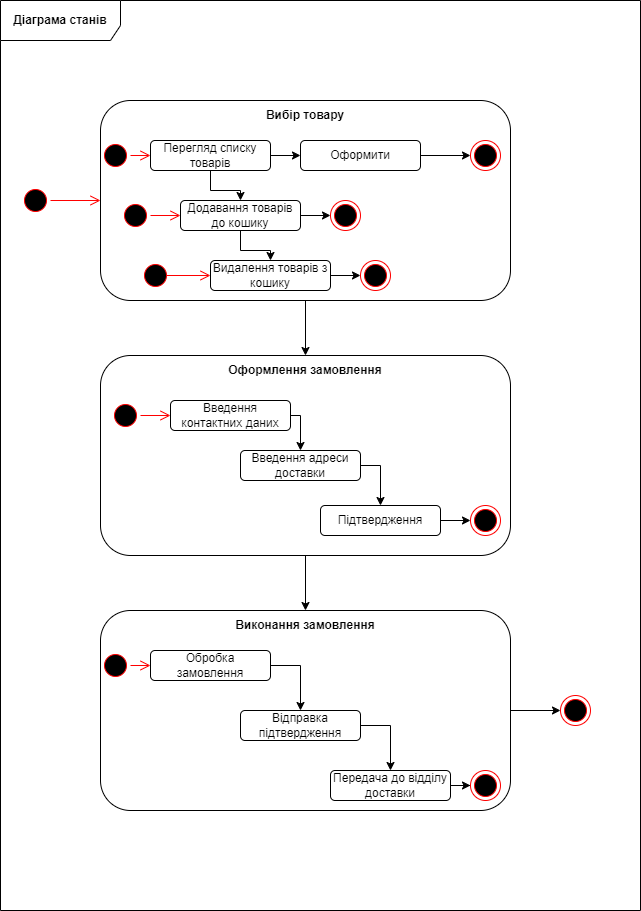

The diagram above was exported from draw.io. Its source (the exported page's mxGraphModel, read from the mxfile embedded in the PNG):
<mxGraphModel dx="1050" dy="491" grid="1" gridSize="10" guides="1" tooltips="1" connect="1" arrows="1" fold="1" page="1" pageScale="1" pageWidth="827" pageHeight="1169" math="0" shadow="0">
  <root>
    <mxCell id="0" />
    <mxCell id="1" parent="0" />
    <mxCell id="u_MnG1UjL-XZqBKr-aq3-173" value="" style="edgeStyle=orthogonalEdgeStyle;rounded=0;orthogonalLoop=1;jettySize=auto;html=1;" parent="1" source="u_MnG1UjL-XZqBKr-aq3-160" target="u_MnG1UjL-XZqBKr-aq3-172" edge="1">
      <mxGeometry relative="1" as="geometry" />
    </mxCell>
    <mxCell id="u_MnG1UjL-XZqBKr-aq3-160" value="" style="html=1;whiteSpace=wrap;rounded=1;" parent="1" vertex="1">
      <mxGeometry x="140" y="650" width="410" height="200" as="geometry" />
    </mxCell>
    <mxCell id="u_MnG1UjL-XZqBKr-aq3-161" value="" style="edgeStyle=orthogonalEdgeStyle;rounded=0;orthogonalLoop=1;jettySize=auto;html=1;" parent="1" source="u_MnG1UjL-XZqBKr-aq3-148" target="u_MnG1UjL-XZqBKr-aq3-124" edge="1">
      <mxGeometry relative="1" as="geometry" />
    </mxCell>
    <mxCell id="u_MnG1UjL-XZqBKr-aq3-148" value="" style="html=1;whiteSpace=wrap;rounded=1;" parent="1" vertex="1">
      <mxGeometry x="140" y="395" width="410" height="200" as="geometry" />
    </mxCell>
    <mxCell id="u_MnG1UjL-XZqBKr-aq3-1" value="&lt;b&gt;Діаграма станів&lt;/b&gt;" style="shape=umlFrame;whiteSpace=wrap;html=1;pointerEvents=0;width=120;height=40;" parent="1" vertex="1">
      <mxGeometry x="40" y="40" width="640" height="910" as="geometry" />
    </mxCell>
    <mxCell id="u_MnG1UjL-XZqBKr-aq3-151" value="" style="edgeStyle=orthogonalEdgeStyle;rounded=0;orthogonalLoop=1;jettySize=auto;html=1;entryX=0.5;entryY=0;entryDx=0;entryDy=0;" parent="1" source="u_MnG1UjL-XZqBKr-aq3-115" target="u_MnG1UjL-XZqBKr-aq3-148" edge="1">
      <mxGeometry relative="1" as="geometry">
        <mxPoint x="345" y="390" as="targetPoint" />
      </mxGeometry>
    </mxCell>
    <mxCell id="u_MnG1UjL-XZqBKr-aq3-115" value="" style="html=1;whiteSpace=wrap;rounded=1;" parent="1" vertex="1">
      <mxGeometry x="140" y="140" width="410" height="200" as="geometry" />
    </mxCell>
    <mxCell id="u_MnG1UjL-XZqBKr-aq3-122" value="&lt;b&gt;Вибір товару&lt;/b&gt;" style="text;html=1;strokeColor=none;fillColor=none;align=center;verticalAlign=middle;whiteSpace=wrap;rounded=0;" parent="1" vertex="1">
      <mxGeometry x="290" y="140" width="110" height="30" as="geometry" />
    </mxCell>
    <mxCell id="u_MnG1UjL-XZqBKr-aq3-123" value="&lt;b&gt;Оформлення замовлення&lt;/b&gt;" style="text;html=1;strokeColor=none;fillColor=none;align=center;verticalAlign=middle;whiteSpace=wrap;rounded=0;" parent="1" vertex="1">
      <mxGeometry x="255" y="395" width="180" height="30" as="geometry" />
    </mxCell>
    <mxCell id="u_MnG1UjL-XZqBKr-aq3-124" value="&lt;b&gt;Виконання замовлення&lt;/b&gt;" style="text;html=1;strokeColor=none;fillColor=none;align=center;verticalAlign=middle;whiteSpace=wrap;rounded=0;" parent="1" vertex="1">
      <mxGeometry x="265" y="650" width="160" height="30" as="geometry" />
    </mxCell>
    <mxCell id="u_MnG1UjL-XZqBKr-aq3-134" value="" style="edgeStyle=orthogonalEdgeStyle;rounded=0;orthogonalLoop=1;jettySize=auto;html=1;entryX=0.5;entryY=0;entryDx=0;entryDy=0;" parent="1" source="u_MnG1UjL-XZqBKr-aq3-125" target="u_MnG1UjL-XZqBKr-aq3-126" edge="1">
      <mxGeometry relative="1" as="geometry" />
    </mxCell>
    <mxCell id="u_MnG1UjL-XZqBKr-aq3-136" value="" style="edgeStyle=orthogonalEdgeStyle;rounded=0;orthogonalLoop=1;jettySize=auto;html=1;" parent="1" source="u_MnG1UjL-XZqBKr-aq3-125" target="u_MnG1UjL-XZqBKr-aq3-129" edge="1">
      <mxGeometry relative="1" as="geometry" />
    </mxCell>
    <mxCell id="u_MnG1UjL-XZqBKr-aq3-125" value="Перегляд списку товарів" style="rounded=1;whiteSpace=wrap;html=1;" parent="1" vertex="1">
      <mxGeometry x="190" y="180" width="120" height="30" as="geometry" />
    </mxCell>
    <mxCell id="u_MnG1UjL-XZqBKr-aq3-135" value="" style="edgeStyle=orthogonalEdgeStyle;rounded=0;orthogonalLoop=1;jettySize=auto;html=1;" parent="1" source="u_MnG1UjL-XZqBKr-aq3-126" target="u_MnG1UjL-XZqBKr-aq3-127" edge="1">
      <mxGeometry relative="1" as="geometry" />
    </mxCell>
    <mxCell id="u_MnG1UjL-XZqBKr-aq3-146" value="" style="edgeStyle=orthogonalEdgeStyle;rounded=0;orthogonalLoop=1;jettySize=auto;html=1;" parent="1" source="u_MnG1UjL-XZqBKr-aq3-126" target="u_MnG1UjL-XZqBKr-aq3-144" edge="1">
      <mxGeometry relative="1" as="geometry" />
    </mxCell>
    <mxCell id="u_MnG1UjL-XZqBKr-aq3-126" value="Додавання товарів до кошику" style="rounded=1;whiteSpace=wrap;html=1;" parent="1" vertex="1">
      <mxGeometry x="220" y="240" width="120" height="30" as="geometry" />
    </mxCell>
    <mxCell id="u_MnG1UjL-XZqBKr-aq3-147" value="" style="edgeStyle=orthogonalEdgeStyle;rounded=0;orthogonalLoop=1;jettySize=auto;html=1;" parent="1" source="u_MnG1UjL-XZqBKr-aq3-127" target="u_MnG1UjL-XZqBKr-aq3-145" edge="1">
      <mxGeometry relative="1" as="geometry" />
    </mxCell>
    <mxCell id="u_MnG1UjL-XZqBKr-aq3-127" value="Видалення товарів з кошику" style="rounded=1;whiteSpace=wrap;html=1;" parent="1" vertex="1">
      <mxGeometry x="250" y="300" width="120" height="30" as="geometry" />
    </mxCell>
    <mxCell id="u_MnG1UjL-XZqBKr-aq3-138" value="" style="edgeStyle=orthogonalEdgeStyle;rounded=0;orthogonalLoop=1;jettySize=auto;html=1;" parent="1" source="u_MnG1UjL-XZqBKr-aq3-129" target="u_MnG1UjL-XZqBKr-aq3-137" edge="1">
      <mxGeometry relative="1" as="geometry" />
    </mxCell>
    <mxCell id="u_MnG1UjL-XZqBKr-aq3-129" value="Оформити" style="rounded=1;whiteSpace=wrap;html=1;" parent="1" vertex="1">
      <mxGeometry x="340" y="180" width="120" height="30" as="geometry" />
    </mxCell>
    <mxCell id="u_MnG1UjL-XZqBKr-aq3-130" value="" style="ellipse;html=1;shape=startState;fillColor=#000000;strokeColor=#ff0000;" parent="1" vertex="1">
      <mxGeometry x="60" y="225" width="30" height="30" as="geometry" />
    </mxCell>
    <mxCell id="u_MnG1UjL-XZqBKr-aq3-131" value="" style="edgeStyle=orthogonalEdgeStyle;html=1;verticalAlign=bottom;endArrow=open;endSize=8;strokeColor=#ff0000;rounded=0;entryX=0;entryY=0.5;entryDx=0;entryDy=0;" parent="1" source="u_MnG1UjL-XZqBKr-aq3-130" target="u_MnG1UjL-XZqBKr-aq3-115" edge="1">
      <mxGeometry relative="1" as="geometry">
        <mxPoint x="75" y="315" as="targetPoint" />
      </mxGeometry>
    </mxCell>
    <mxCell id="u_MnG1UjL-XZqBKr-aq3-132" value="" style="ellipse;html=1;shape=startState;fillColor=#000000;strokeColor=#ff0000;" parent="1" vertex="1">
      <mxGeometry x="140" y="180" width="30" height="30" as="geometry" />
    </mxCell>
    <mxCell id="u_MnG1UjL-XZqBKr-aq3-133" value="" style="edgeStyle=orthogonalEdgeStyle;html=1;verticalAlign=bottom;endArrow=open;endSize=8;strokeColor=#ff0000;rounded=0;entryX=0;entryY=0.5;entryDx=0;entryDy=0;" parent="1" source="u_MnG1UjL-XZqBKr-aq3-132" target="u_MnG1UjL-XZqBKr-aq3-125" edge="1">
      <mxGeometry relative="1" as="geometry">
        <mxPoint x="155" y="270" as="targetPoint" />
      </mxGeometry>
    </mxCell>
    <mxCell id="u_MnG1UjL-XZqBKr-aq3-137" value="" style="ellipse;html=1;shape=endState;fillColor=#000000;strokeColor=#ff0000;" parent="1" vertex="1">
      <mxGeometry x="510" y="180" width="30" height="30" as="geometry" />
    </mxCell>
    <mxCell id="u_MnG1UjL-XZqBKr-aq3-139" value="" style="ellipse;html=1;shape=startState;fillColor=#000000;strokeColor=#ff0000;" parent="1" vertex="1">
      <mxGeometry x="160" y="240" width="30" height="30" as="geometry" />
    </mxCell>
    <mxCell id="u_MnG1UjL-XZqBKr-aq3-140" value="" style="edgeStyle=orthogonalEdgeStyle;html=1;verticalAlign=bottom;endArrow=open;endSize=8;strokeColor=#ff0000;rounded=0;entryX=0;entryY=0.5;entryDx=0;entryDy=0;" parent="1" source="u_MnG1UjL-XZqBKr-aq3-139" target="u_MnG1UjL-XZqBKr-aq3-126" edge="1">
      <mxGeometry relative="1" as="geometry">
        <mxPoint x="175" y="330" as="targetPoint" />
      </mxGeometry>
    </mxCell>
    <mxCell id="u_MnG1UjL-XZqBKr-aq3-143" value="" style="edgeStyle=orthogonalEdgeStyle;html=1;verticalAlign=bottom;endArrow=open;endSize=8;strokeColor=#ff0000;rounded=0;entryX=0;entryY=0.5;entryDx=0;entryDy=0;exitX=0.667;exitY=0.5;exitDx=0;exitDy=0;exitPerimeter=0;" parent="1" source="u_MnG1UjL-XZqBKr-aq3-142" target="u_MnG1UjL-XZqBKr-aq3-127" edge="1">
      <mxGeometry relative="1" as="geometry">
        <mxPoint x="210" y="265" as="targetPoint" />
        <mxPoint x="200" y="265" as="sourcePoint" />
      </mxGeometry>
    </mxCell>
    <mxCell id="u_MnG1UjL-XZqBKr-aq3-142" value="" style="ellipse;html=1;shape=startState;fillColor=#000000;strokeColor=#ff0000;" parent="1" vertex="1">
      <mxGeometry x="180" y="300" width="30" height="30" as="geometry" />
    </mxCell>
    <mxCell id="u_MnG1UjL-XZqBKr-aq3-144" value="" style="ellipse;html=1;shape=endState;fillColor=#000000;strokeColor=#ff0000;" parent="1" vertex="1">
      <mxGeometry x="370" y="240" width="30" height="30" as="geometry" />
    </mxCell>
    <mxCell id="u_MnG1UjL-XZqBKr-aq3-145" value="" style="ellipse;html=1;shape=endState;fillColor=#000000;strokeColor=#ff0000;" parent="1" vertex="1">
      <mxGeometry x="400" y="300" width="30" height="30" as="geometry" />
    </mxCell>
    <mxCell id="u_MnG1UjL-XZqBKr-aq3-158" value="" style="edgeStyle=orthogonalEdgeStyle;rounded=0;orthogonalLoop=1;jettySize=auto;html=1;exitX=1;exitY=0.5;exitDx=0;exitDy=0;" parent="1" source="u_MnG1UjL-XZqBKr-aq3-149" target="u_MnG1UjL-XZqBKr-aq3-153" edge="1">
      <mxGeometry relative="1" as="geometry">
        <Array as="points">
          <mxPoint x="420" y="505" />
        </Array>
      </mxGeometry>
    </mxCell>
    <mxCell id="u_MnG1UjL-XZqBKr-aq3-149" value="Введення адреси доставки" style="rounded=1;whiteSpace=wrap;html=1;" parent="1" vertex="1">
      <mxGeometry x="280" y="490" width="120" height="30" as="geometry" />
    </mxCell>
    <mxCell id="u_MnG1UjL-XZqBKr-aq3-159" value="" style="edgeStyle=orthogonalEdgeStyle;rounded=0;orthogonalLoop=1;jettySize=auto;html=1;exitX=1;exitY=0.5;exitDx=0;exitDy=0;" parent="1" source="u_MnG1UjL-XZqBKr-aq3-150" target="u_MnG1UjL-XZqBKr-aq3-149" edge="1">
      <mxGeometry relative="1" as="geometry">
        <Array as="points">
          <mxPoint x="340" y="455" />
        </Array>
      </mxGeometry>
    </mxCell>
    <mxCell id="u_MnG1UjL-XZqBKr-aq3-150" value="Введення контактних даних" style="rounded=1;whiteSpace=wrap;html=1;" parent="1" vertex="1">
      <mxGeometry x="210" y="440" width="120" height="30" as="geometry" />
    </mxCell>
    <mxCell id="u_MnG1UjL-XZqBKr-aq3-157" value="" style="edgeStyle=orthogonalEdgeStyle;rounded=0;orthogonalLoop=1;jettySize=auto;html=1;" parent="1" source="u_MnG1UjL-XZqBKr-aq3-153" target="u_MnG1UjL-XZqBKr-aq3-154" edge="1">
      <mxGeometry relative="1" as="geometry" />
    </mxCell>
    <mxCell id="u_MnG1UjL-XZqBKr-aq3-153" value="Підтвердження" style="rounded=1;whiteSpace=wrap;html=1;" parent="1" vertex="1">
      <mxGeometry x="360" y="545" width="120" height="30" as="geometry" />
    </mxCell>
    <mxCell id="u_MnG1UjL-XZqBKr-aq3-154" value="" style="ellipse;html=1;shape=endState;fillColor=#000000;strokeColor=#ff0000;" parent="1" vertex="1">
      <mxGeometry x="510" y="545" width="30" height="30" as="geometry" />
    </mxCell>
    <mxCell id="u_MnG1UjL-XZqBKr-aq3-155" value="" style="ellipse;html=1;shape=startState;fillColor=#000000;strokeColor=#ff0000;" parent="1" vertex="1">
      <mxGeometry x="150" y="440" width="30" height="30" as="geometry" />
    </mxCell>
    <mxCell id="u_MnG1UjL-XZqBKr-aq3-156" value="" style="edgeStyle=orthogonalEdgeStyle;html=1;verticalAlign=bottom;endArrow=open;endSize=8;strokeColor=#ff0000;rounded=0;entryX=0;entryY=0.5;entryDx=0;entryDy=0;" parent="1" source="u_MnG1UjL-XZqBKr-aq3-155" target="u_MnG1UjL-XZqBKr-aq3-150" edge="1">
      <mxGeometry relative="1" as="geometry">
        <mxPoint x="165" y="530" as="targetPoint" />
      </mxGeometry>
    </mxCell>
    <mxCell id="u_MnG1UjL-XZqBKr-aq3-166" value="" style="edgeStyle=orthogonalEdgeStyle;rounded=0;orthogonalLoop=1;jettySize=auto;html=1;exitX=1;exitY=0.5;exitDx=0;exitDy=0;" parent="1" source="u_MnG1UjL-XZqBKr-aq3-162" target="u_MnG1UjL-XZqBKr-aq3-163" edge="1">
      <mxGeometry relative="1" as="geometry" />
    </mxCell>
    <mxCell id="u_MnG1UjL-XZqBKr-aq3-162" value="Обробка замовлення" style="rounded=1;whiteSpace=wrap;html=1;" parent="1" vertex="1">
      <mxGeometry x="190" y="690" width="120" height="30" as="geometry" />
    </mxCell>
    <mxCell id="u_MnG1UjL-XZqBKr-aq3-167" value="" style="edgeStyle=orthogonalEdgeStyle;rounded=0;orthogonalLoop=1;jettySize=auto;html=1;exitX=1;exitY=0.5;exitDx=0;exitDy=0;" parent="1" source="u_MnG1UjL-XZqBKr-aq3-163" target="u_MnG1UjL-XZqBKr-aq3-164" edge="1">
      <mxGeometry relative="1" as="geometry" />
    </mxCell>
    <mxCell id="u_MnG1UjL-XZqBKr-aq3-163" value="Відправка підтвердження" style="rounded=1;whiteSpace=wrap;html=1;" parent="1" vertex="1">
      <mxGeometry x="280" y="750" width="120" height="30" as="geometry" />
    </mxCell>
    <mxCell id="u_MnG1UjL-XZqBKr-aq3-171" value="" style="edgeStyle=orthogonalEdgeStyle;rounded=0;orthogonalLoop=1;jettySize=auto;html=1;" parent="1" source="u_MnG1UjL-XZqBKr-aq3-164" target="u_MnG1UjL-XZqBKr-aq3-170" edge="1">
      <mxGeometry relative="1" as="geometry" />
    </mxCell>
    <mxCell id="u_MnG1UjL-XZqBKr-aq3-164" value="Передача до відділу доставки" style="rounded=1;whiteSpace=wrap;html=1;" parent="1" vertex="1">
      <mxGeometry x="370" y="810" width="120" height="30" as="geometry" />
    </mxCell>
    <mxCell id="u_MnG1UjL-XZqBKr-aq3-168" value="" style="ellipse;html=1;shape=startState;fillColor=#000000;strokeColor=#ff0000;" parent="1" vertex="1">
      <mxGeometry x="140" y="690" width="30" height="30" as="geometry" />
    </mxCell>
    <mxCell id="u_MnG1UjL-XZqBKr-aq3-169" value="" style="edgeStyle=orthogonalEdgeStyle;html=1;verticalAlign=bottom;endArrow=open;endSize=8;strokeColor=#ff0000;rounded=0;entryX=0;entryY=0.5;entryDx=0;entryDy=0;" parent="1" source="u_MnG1UjL-XZqBKr-aq3-168" target="u_MnG1UjL-XZqBKr-aq3-162" edge="1">
      <mxGeometry relative="1" as="geometry">
        <mxPoint x="155" y="780" as="targetPoint" />
      </mxGeometry>
    </mxCell>
    <mxCell id="u_MnG1UjL-XZqBKr-aq3-170" value="" style="ellipse;html=1;shape=endState;fillColor=#000000;strokeColor=#ff0000;" parent="1" vertex="1">
      <mxGeometry x="510" y="810" width="30" height="30" as="geometry" />
    </mxCell>
    <mxCell id="u_MnG1UjL-XZqBKr-aq3-172" value="" style="ellipse;html=1;shape=endState;fillColor=#000000;strokeColor=#ff0000;" parent="1" vertex="1">
      <mxGeometry x="600" y="735" width="30" height="30" as="geometry" />
    </mxCell>
  </root>
</mxGraphModel>